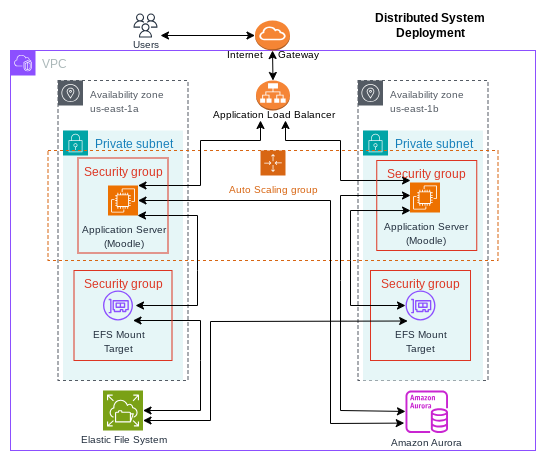

The diagram above was exported from draw.io. Its source (the exported page's mxGraphModel, read from the mxfile embedded in the PNG):
<mxGraphModel dx="876" dy="460" grid="1" gridSize="10" guides="1" tooltips="1" connect="1" arrows="1" fold="1" page="1" pageScale="1" pageWidth="850" pageHeight="1100" math="0" shadow="0">
  <root>
    <mxCell id="0" />
    <mxCell id="1" parent="0" />
    <mxCell id="yZ6Fuw1pJ-P0sCVu38_e-10" value="Private subnet" style="points=[[0,0],[0.25,0],[0.5,0],[0.75,0],[1,0],[1,0.25],[1,0.5],[1,0.75],[1,1],[0.75,1],[0.5,1],[0.25,1],[0,1],[0,0.75],[0,0.5],[0,0.25]];outlineConnect=0;gradientColor=none;html=1;whiteSpace=wrap;fontSize=12;fontStyle=0;container=1;pointerEvents=0;collapsible=0;recursiveResize=0;shape=mxgraph.aws4.group;grIcon=mxgraph.aws4.group_security_group;grStroke=0;strokeColor=#00A4A6;fillColor=#E6F6F7;verticalAlign=top;align=left;spacingLeft=30;fontColor=#147EBA;dashed=0;" parent="1" vertex="1">
      <mxGeometry x="202.5" y="120" width="120" height="250" as="geometry" />
    </mxCell>
    <mxCell id="TctShuTFtssWtIs8ooRB-1" value="VPC" style="points=[[0,0],[0.25,0],[0.5,0],[0.75,0],[1,0],[1,0.25],[1,0.5],[1,0.75],[1,1],[0.75,1],[0.5,1],[0.25,1],[0,1],[0,0.75],[0,0.5],[0,0.25]];outlineConnect=0;gradientColor=none;html=1;whiteSpace=wrap;fontSize=12;fontStyle=0;container=1;pointerEvents=0;collapsible=0;recursiveResize=0;shape=mxgraph.aws4.group;grIcon=mxgraph.aws4.group_vpc2;strokeColor=#8C4FFF;fillColor=none;verticalAlign=top;align=left;spacingLeft=30;fontColor=#AAB7B8;dashed=0;" parent="1" vertex="1">
      <mxGeometry x="150" y="40" width="525" height="400" as="geometry" />
    </mxCell>
    <mxCell id="TctShuTFtssWtIs8ooRB-8" value="&lt;font style=&quot;font-size: 10px;&quot;&gt;Availability zone&lt;br&gt;us-east-1a&lt;/font&gt;" style="sketch=0;outlineConnect=0;gradientColor=none;html=1;whiteSpace=wrap;fontSize=12;fontStyle=0;shape=mxgraph.aws4.group;grIcon=mxgraph.aws4.group_availability_zone;strokeColor=#545B64;fillColor=none;verticalAlign=top;align=left;spacingLeft=30;fontColor=#545B64;dashed=1;" parent="TctShuTFtssWtIs8ooRB-1" vertex="1">
      <mxGeometry x="47.5" y="30" width="130" height="300" as="geometry" />
    </mxCell>
    <mxCell id="TctShuTFtssWtIs8ooRB-9" value="&lt;font style=&quot;font-size: 10px;&quot;&gt;Availability zone&lt;br&gt;us-east-1b&lt;/font&gt;" style="sketch=0;outlineConnect=0;gradientColor=none;html=1;whiteSpace=wrap;fontSize=12;fontStyle=0;shape=mxgraph.aws4.group;grIcon=mxgraph.aws4.group_availability_zone;strokeColor=#545B64;fillColor=none;verticalAlign=top;align=left;spacingLeft=30;fontColor=#545B64;dashed=1;" parent="TctShuTFtssWtIs8ooRB-1" vertex="1">
      <mxGeometry x="347.5" y="30" width="130" height="300" as="geometry" />
    </mxCell>
    <mxCell id="TctShuTFtssWtIs8ooRB-23" value="Private subnet" style="points=[[0,0],[0.25,0],[0.5,0],[0.75,0],[1,0],[1,0.25],[1,0.5],[1,0.75],[1,1],[0.75,1],[0.5,1],[0.25,1],[0,1],[0,0.75],[0,0.5],[0,0.25]];outlineConnect=0;gradientColor=none;html=1;whiteSpace=wrap;fontSize=12;fontStyle=0;container=1;pointerEvents=0;collapsible=0;recursiveResize=0;shape=mxgraph.aws4.group;grIcon=mxgraph.aws4.group_security_group;grStroke=0;strokeColor=#00A4A6;fillColor=#E6F6F7;verticalAlign=top;align=left;spacingLeft=30;fontColor=#147EBA;dashed=0;" parent="TctShuTFtssWtIs8ooRB-1" vertex="1">
      <mxGeometry x="352.5" y="80" width="120" height="250" as="geometry" />
    </mxCell>
    <mxCell id="TctShuTFtssWtIs8ooRB-6" value="&lt;font style=&quot;font-size: 10px;&quot;&gt;Application Load Balancer&lt;/font&gt;" style="outlineConnect=0;dashed=0;verticalLabelPosition=bottom;verticalAlign=top;align=center;html=1;shape=mxgraph.aws3.application_load_balancer;fillColor=#F58536;gradientColor=none;spacingTop=-10;" parent="TctShuTFtssWtIs8ooRB-1" vertex="1">
      <mxGeometry x="245.5" y="30" width="34" height="30" as="geometry" />
    </mxCell>
    <mxCell id="TctShuTFtssWtIs8ooRB-10" value="&lt;font style=&quot;font-size: 10px;&quot;&gt;Auto Scaling group&lt;/font&gt;" style="points=[[0,0],[0.25,0],[0.5,0],[0.75,0],[1,0],[1,0.25],[1,0.5],[1,0.75],[1,1],[0.75,1],[0.5,1],[0.25,1],[0,1],[0,0.75],[0,0.5],[0,0.25]];outlineConnect=0;gradientColor=none;html=1;whiteSpace=wrap;fontSize=12;fontStyle=0;container=1;pointerEvents=0;collapsible=0;recursiveResize=0;shape=mxgraph.aws4.groupCenter;grIcon=mxgraph.aws4.group_auto_scaling_group;grStroke=1;strokeColor=#D86613;fillColor=none;verticalAlign=top;align=center;fontColor=#D86613;dashed=1;spacingTop=25;" parent="TctShuTFtssWtIs8ooRB-1" vertex="1">
      <mxGeometry x="37.5" y="100" width="450" height="110" as="geometry" />
    </mxCell>
    <mxCell id="TctShuTFtssWtIs8ooRB-11" value="&lt;font style=&quot;font-size: 10px;&quot;&gt;Application Server&lt;br&gt;(Moodle)&lt;/font&gt;" style="sketch=0;points=[[0,0,0],[0.25,0,0],[0.5,0,0],[0.75,0,0],[1,0,0],[0,1,0],[0.25,1,0],[0.5,1,0],[0.75,1,0],[1,1,0],[0,0.25,0],[0,0.5,0],[0,0.75,0],[1,0.25,0],[1,0.5,0],[1,0.75,0]];outlineConnect=0;fontColor=#232F3E;fillColor=#ED7100;strokeColor=#ffffff;dashed=0;verticalLabelPosition=bottom;verticalAlign=top;align=center;html=1;fontSize=12;fontStyle=0;aspect=fixed;shape=mxgraph.aws4.resourceIcon;resIcon=mxgraph.aws4.ec2;" parent="TctShuTFtssWtIs8ooRB-10" vertex="1">
      <mxGeometry x="362" y="32" width="30" height="30" as="geometry" />
    </mxCell>
    <mxCell id="TctShuTFtssWtIs8ooRB-4" value="&lt;font style=&quot;font-size: 10px;&quot;&gt;Application Server&lt;br&gt;(Moodle)&lt;/font&gt;" style="sketch=0;points=[[0,0,0],[0.25,0,0],[0.5,0,0],[0.75,0,0],[1,0,0],[0,1,0],[0.25,1,0],[0.5,1,0],[0.75,1,0],[1,1,0],[0,0.25,0],[0,0.5,0],[0,0.75,0],[1,0.25,0],[1,0.5,0],[1,0.75,0]];outlineConnect=0;fontColor=#232F3E;fillColor=#ED7100;strokeColor=#ffffff;dashed=0;verticalLabelPosition=bottom;verticalAlign=top;align=center;html=1;fontSize=12;fontStyle=0;aspect=fixed;shape=mxgraph.aws4.resourceIcon;resIcon=mxgraph.aws4.ec2;" parent="TctShuTFtssWtIs8ooRB-10" vertex="1">
      <mxGeometry x="60" y="35" width="30" height="30" as="geometry" />
    </mxCell>
    <mxCell id="TctShuTFtssWtIs8ooRB-21" value="Security group" style="fillColor=none;strokeColor=#DD3522;verticalAlign=top;fontStyle=0;fontColor=#DD3522;whiteSpace=wrap;html=1;" parent="TctShuTFtssWtIs8ooRB-10" vertex="1">
      <mxGeometry x="322.5" y="120" width="100" height="90" as="geometry" />
    </mxCell>
    <mxCell id="TctShuTFtssWtIs8ooRB-15" value="&lt;font style=&quot;font-size: 10px;&quot;&gt;EFS Mount&lt;br&gt;Target&lt;/font&gt;" style="sketch=0;outlineConnect=0;fontColor=#232F3E;gradientColor=none;fillColor=#8C4FFF;strokeColor=none;dashed=0;verticalLabelPosition=bottom;verticalAlign=top;align=center;html=1;fontSize=12;fontStyle=0;aspect=fixed;pointerEvents=1;shape=mxgraph.aws4.elastic_network_interface;" parent="TctShuTFtssWtIs8ooRB-10" vertex="1">
      <mxGeometry x="357.5" y="140" width="30" height="30" as="geometry" />
    </mxCell>
    <mxCell id="TctShuTFtssWtIs8ooRB-36" value="" style="endArrow=classic;startArrow=classic;html=1;rounded=0;entryX=1;entryY=0.5;entryDx=0;entryDy=0;entryPerimeter=0;" parent="TctShuTFtssWtIs8ooRB-10" target="TctShuTFtssWtIs8ooRB-5" edge="1">
      <mxGeometry width="50" height="50" relative="1" as="geometry">
        <mxPoint x="84.99965911415143" y="170" as="sourcePoint" />
        <mxPoint x="112.5" y="250" as="targetPoint" />
        <Array as="points">
          <mxPoint x="152.5" y="170" />
          <mxPoint x="152.5" y="210" />
          <mxPoint x="152.5" y="260" />
        </Array>
      </mxGeometry>
    </mxCell>
    <mxCell id="TctShuTFtssWtIs8ooRB-5" value="&lt;font style=&quot;font-size: 10px;&quot;&gt;Elastic File System&lt;/font&gt;" style="sketch=0;points=[[0,0,0],[0.25,0,0],[0.5,0,0],[0.75,0,0],[1,0,0],[0,1,0],[0.25,1,0],[0.5,1,0],[0.75,1,0],[1,1,0],[0,0.25,0],[0,0.5,0],[0,0.75,0],[1,0.25,0],[1,0.5,0],[1,0.75,0]];outlineConnect=0;fontColor=#232F3E;fillColor=#7AA116;strokeColor=#ffffff;dashed=0;verticalLabelPosition=bottom;verticalAlign=top;align=center;html=1;fontSize=12;fontStyle=0;aspect=fixed;shape=mxgraph.aws4.resourceIcon;resIcon=mxgraph.aws4.elastic_file_system;spacingTop=-5;" parent="TctShuTFtssWtIs8ooRB-1" vertex="1">
      <mxGeometry x="92.5" y="340" width="40" height="40" as="geometry" />
    </mxCell>
    <mxCell id="TctShuTFtssWtIs8ooRB-20" value="Security group" style="fillColor=none;strokeColor=#DD3522;verticalAlign=top;fontStyle=0;fontColor=#DD3522;whiteSpace=wrap;html=1;" parent="TctShuTFtssWtIs8ooRB-1" vertex="1">
      <mxGeometry x="63.5" y="220" width="98" height="90" as="geometry" />
    </mxCell>
    <mxCell id="TctShuTFtssWtIs8ooRB-25" value="&lt;font style=&quot;font-size: 10px;&quot;&gt;Amazon Aurora&lt;/font&gt;" style="sketch=0;outlineConnect=0;fontColor=#232F3E;gradientColor=none;fillColor=#C925D1;strokeColor=none;dashed=0;verticalLabelPosition=bottom;verticalAlign=top;align=center;html=1;fontSize=12;fontStyle=0;aspect=fixed;pointerEvents=1;shape=mxgraph.aws4.aurora_instance;spacingTop=-5;" parent="TctShuTFtssWtIs8ooRB-1" vertex="1">
      <mxGeometry x="395" y="340" width="42.5" height="42.5" as="geometry" />
    </mxCell>
    <mxCell id="TctShuTFtssWtIs8ooRB-14" value="&lt;font style=&quot;font-size: 10px;&quot;&gt;EFS Mount&lt;br&gt;Target&lt;/font&gt;" style="sketch=0;outlineConnect=0;fontColor=#232F3E;gradientColor=none;fillColor=#8C4FFF;strokeColor=none;dashed=0;verticalLabelPosition=bottom;verticalAlign=top;align=center;html=1;fontSize=12;fontStyle=0;aspect=fixed;pointerEvents=1;shape=mxgraph.aws4.elastic_network_interface;" parent="TctShuTFtssWtIs8ooRB-1" vertex="1">
      <mxGeometry x="92.5" y="240" width="30" height="30" as="geometry" />
    </mxCell>
    <mxCell id="TctShuTFtssWtIs8ooRB-33" value="" style="endArrow=classic;startArrow=classic;html=1;rounded=0;" parent="TctShuTFtssWtIs8ooRB-1" edge="1">
      <mxGeometry width="50" height="50" relative="1" as="geometry">
        <mxPoint x="125" y="255" as="sourcePoint" />
        <mxPoint x="127" y="165" as="targetPoint" />
        <Array as="points">
          <mxPoint x="187" y="255" />
          <mxPoint x="187" y="220" />
          <mxPoint x="187" y="165" />
        </Array>
      </mxGeometry>
    </mxCell>
    <mxCell id="yZ6Fuw1pJ-P0sCVu38_e-1" value="" style="endArrow=classic;startArrow=classic;html=1;rounded=0;" parent="TctShuTFtssWtIs8ooRB-1" source="TctShuTFtssWtIs8ooRB-25" edge="1">
      <mxGeometry width="50" height="50" relative="1" as="geometry">
        <mxPoint x="250" y="230" as="sourcePoint" />
        <mxPoint x="400" y="145" as="targetPoint" />
        <Array as="points">
          <mxPoint x="330" y="360" />
          <mxPoint x="330" y="230" />
          <mxPoint x="330" y="145" />
        </Array>
      </mxGeometry>
    </mxCell>
    <mxCell id="yZ6Fuw1pJ-P0sCVu38_e-2" value="" style="endArrow=classic;startArrow=classic;html=1;rounded=0;entryX=0.072;entryY=1.017;entryDx=0;entryDy=0;entryPerimeter=0;exitX=1;exitY=0.75;exitDx=0;exitDy=0;exitPerimeter=0;" parent="TctShuTFtssWtIs8ooRB-1" source="TctShuTFtssWtIs8ooRB-5" target="TctShuTFtssWtIs8ooRB-15" edge="1">
      <mxGeometry width="50" height="50" relative="1" as="geometry">
        <mxPoint x="140" y="360" as="sourcePoint" />
        <mxPoint x="300" y="180" as="targetPoint" />
        <Array as="points">
          <mxPoint x="200" y="370" />
          <mxPoint x="200" y="271" />
        </Array>
      </mxGeometry>
    </mxCell>
    <mxCell id="yZ6Fuw1pJ-P0sCVu38_e-3" value="" style="endArrow=classic;startArrow=classic;html=1;rounded=0;entryX=1;entryY=0.5;entryDx=0;entryDy=0;entryPerimeter=0;exitX=-0.03;exitY=0.767;exitDx=0;exitDy=0;exitPerimeter=0;" parent="TctShuTFtssWtIs8ooRB-1" source="TctShuTFtssWtIs8ooRB-25" target="TctShuTFtssWtIs8ooRB-4" edge="1">
      <mxGeometry width="50" height="50" relative="1" as="geometry">
        <mxPoint x="250" y="230" as="sourcePoint" />
        <mxPoint x="300" y="180" as="targetPoint" />
        <Array as="points">
          <mxPoint x="320" y="373" />
          <mxPoint x="320" y="150" />
        </Array>
      </mxGeometry>
    </mxCell>
    <mxCell id="yZ6Fuw1pJ-P0sCVu38_e-7" value="" style="endArrow=classic;startArrow=classic;html=1;rounded=0;exitX=0.338;exitY=0.222;exitDx=0;exitDy=0;exitPerimeter=0;" parent="TctShuTFtssWtIs8ooRB-1" source="TctShuTFtssWtIs8ooRB-13" edge="1">
      <mxGeometry width="50" height="50" relative="1" as="geometry">
        <mxPoint x="250" y="220" as="sourcePoint" />
        <mxPoint x="275" y="70" as="targetPoint" />
        <Array as="points">
          <mxPoint x="330" y="130" />
          <mxPoint x="330" y="90" />
          <mxPoint x="275" y="90" />
        </Array>
      </mxGeometry>
    </mxCell>
    <mxCell id="yZ6Fuw1pJ-P0sCVu38_e-9" value="" style="endArrow=classic;startArrow=classic;html=1;rounded=0;exitX=1;exitY=0;exitDx=0;exitDy=0;exitPerimeter=0;" parent="TctShuTFtssWtIs8ooRB-1" source="TctShuTFtssWtIs8ooRB-4" edge="1">
      <mxGeometry width="50" height="50" relative="1" as="geometry">
        <mxPoint x="250" y="220" as="sourcePoint" />
        <mxPoint x="250" y="70" as="targetPoint" />
        <Array as="points">
          <mxPoint x="190" y="135" />
          <mxPoint x="190" y="90" />
          <mxPoint x="250" y="90" />
        </Array>
      </mxGeometry>
    </mxCell>
    <mxCell id="TctShuTFtssWtIs8ooRB-12" value="Security group" style="fillColor=none;strokeColor=#DD3522;verticalAlign=top;fontStyle=0;fontColor=#DD3522;whiteSpace=wrap;html=1;" parent="TctShuTFtssWtIs8ooRB-1" vertex="1">
      <mxGeometry x="67.5" y="107.5" width="90" height="95" as="geometry" />
    </mxCell>
    <mxCell id="TctShuTFtssWtIs8ooRB-13" value="Security group" style="fillColor=none;strokeColor=#DD3522;verticalAlign=top;fontStyle=0;fontColor=#DD3522;whiteSpace=wrap;html=1;" parent="TctShuTFtssWtIs8ooRB-1" vertex="1">
      <mxGeometry x="366.25" y="110" width="100" height="90" as="geometry" />
    </mxCell>
    <mxCell id="TctShuTFtssWtIs8ooRB-34" value="" style="endArrow=classic;startArrow=classic;html=1;rounded=0;entryX=0.338;entryY=0.556;entryDx=0;entryDy=0;entryPerimeter=0;" parent="TctShuTFtssWtIs8ooRB-1" source="TctShuTFtssWtIs8ooRB-15" target="TctShuTFtssWtIs8ooRB-13" edge="1">
      <mxGeometry width="50" height="50" relative="1" as="geometry">
        <mxPoint x="260" y="200" as="sourcePoint" />
        <mxPoint x="300" y="150" as="targetPoint" />
        <Array as="points">
          <mxPoint x="340" y="255" />
          <mxPoint x="340" y="210" />
          <mxPoint x="340" y="160" />
        </Array>
      </mxGeometry>
    </mxCell>
    <mxCell id="TctShuTFtssWtIs8ooRB-7" value="&lt;font style=&quot;font-size: 10px;&quot;&gt;Internet&amp;nbsp; &amp;nbsp; &amp;nbsp;Gateway&lt;/font&gt;" style="outlineConnect=0;dashed=0;verticalLabelPosition=bottom;verticalAlign=top;align=center;html=1;shape=mxgraph.aws3.internet_gateway;fillColor=#F58534;gradientColor=none;spacingTop=-10;" parent="1" vertex="1">
      <mxGeometry x="394.5" y="10" width="35" height="30" as="geometry" />
    </mxCell>
    <mxCell id="TctShuTFtssWtIs8ooRB-26" value="&lt;font style=&quot;font-size: 10px;&quot;&gt;Users&lt;/font&gt;" style="sketch=0;outlineConnect=0;fontColor=#232F3E;gradientColor=none;strokeColor=#232F3E;fillColor=#ffffff;dashed=0;verticalLabelPosition=bottom;verticalAlign=top;align=center;html=1;fontSize=12;fontStyle=0;aspect=fixed;shape=mxgraph.aws4.resourceIcon;resIcon=mxgraph.aws4.users;spacingTop=-10;" parent="1" vertex="1">
      <mxGeometry x="270" width="30" height="30" as="geometry" />
    </mxCell>
    <mxCell id="TctShuTFtssWtIs8ooRB-27" value="&lt;b&gt;Distributed System&lt;br&gt;Deployment&lt;/b&gt;" style="text;html=1;align=center;verticalAlign=middle;whiteSpace=wrap;rounded=0;" parent="1" vertex="1">
      <mxGeometry x="490" width="160" height="30" as="geometry" />
    </mxCell>
    <mxCell id="TctShuTFtssWtIs8ooRB-28" value="" style="endArrow=classic;startArrow=classic;html=1;rounded=0;entryX=0;entryY=0.5;entryDx=0;entryDy=0;entryPerimeter=0;" parent="1" target="TctShuTFtssWtIs8ooRB-7" edge="1">
      <mxGeometry width="50" height="50" relative="1" as="geometry">
        <mxPoint x="300" y="25" as="sourcePoint" />
        <mxPoint x="450" y="190" as="targetPoint" />
      </mxGeometry>
    </mxCell>
    <mxCell id="TctShuTFtssWtIs8ooRB-29" value="" style="endArrow=classic;startArrow=classic;html=1;rounded=0;entryX=0.5;entryY=1;entryDx=0;entryDy=0;entryPerimeter=0;exitX=0.5;exitY=0;exitDx=0;exitDy=0;exitPerimeter=0;" parent="1" source="TctShuTFtssWtIs8ooRB-6" target="TctShuTFtssWtIs8ooRB-7" edge="1">
      <mxGeometry width="50" height="50" relative="1" as="geometry">
        <mxPoint x="340" y="120" as="sourcePoint" />
        <mxPoint x="390" y="70" as="targetPoint" />
      </mxGeometry>
    </mxCell>
  </root>
</mxGraphModel>